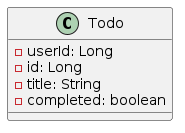

The diagram above was rendered by PlantUML. Its source (embedded in the PNG):
@startuml

left to right direction

class Todo{
- userId: Long
- id: Long
- title: String
- completed: boolean
}
@enduml